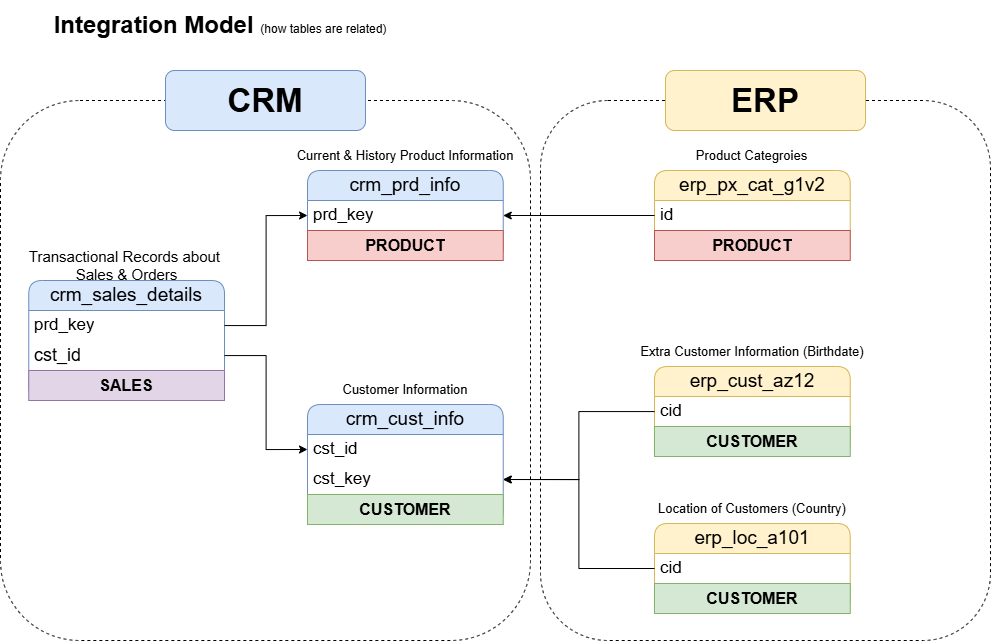

The diagram above was exported from draw.io. Its source (the exported page's mxGraphModel, read from the mxfile embedded in the PNG):
<mxGraphModel dx="1389" dy="835" grid="1" gridSize="10" guides="1" tooltips="1" connect="1" arrows="1" fold="1" page="1" pageScale="1" pageWidth="291" pageHeight="413" math="0" shadow="0">
  <root>
    <mxCell id="0" />
    <mxCell id="1" parent="0" />
    <mxCell id="VPHVi1NQ-fMP-lcT7Z0Q-49" value="" style="rounded=1;whiteSpace=wrap;html=1;fillColor=none;dashed=1;" parent="1" vertex="1">
      <mxGeometry x="639" y="153" width="450" height="540" as="geometry" />
    </mxCell>
    <mxCell id="VPHVi1NQ-fMP-lcT7Z0Q-44" value="" style="rounded=1;whiteSpace=wrap;html=1;fillColor=none;dashed=1;shadow=0;" parent="1" vertex="1">
      <mxGeometry x="99" y="153" width="530" height="540" as="geometry" />
    </mxCell>
    <mxCell id="VPHVi1NQ-fMP-lcT7Z0Q-1" value="Integration Model &lt;span style=&quot;font-weight: normal;&quot;&gt;&lt;font style=&quot;font-size: 12px;&quot;&gt;(how tables are related)&lt;/font&gt;&lt;/span&gt;" style="text;html=1;align=center;verticalAlign=middle;whiteSpace=wrap;rounded=0;fontSize=24;fontStyle=1" parent="1" vertex="1">
      <mxGeometry x="139" y="53" width="360" height="50" as="geometry" />
    </mxCell>
    <mxCell id="VPHVi1NQ-fMP-lcT7Z0Q-9" value="Current &amp;amp; History Product Information" style="text;html=1;align=center;verticalAlign=middle;whiteSpace=wrap;rounded=0;fontSize=13;" parent="1" vertex="1">
      <mxGeometry x="378.87" y="193" width="250" height="30" as="geometry" />
    </mxCell>
    <mxCell id="VPHVi1NQ-fMP-lcT7Z0Q-13" value="crm_sales_details" style="swimlane;fontStyle=0;childLayout=stackLayout;horizontal=1;startSize=30;horizontalStack=0;resizeParent=1;resizeParentMax=0;resizeLast=0;collapsible=1;marginBottom=0;whiteSpace=wrap;html=1;rounded=1;fillColor=#dae8fc;strokeColor=#6c8ebf;fontSize=19;" parent="1" vertex="1">
      <mxGeometry x="127.25" y="333" width="195.75" height="120" as="geometry" />
    </mxCell>
    <mxCell id="VPHVi1NQ-fMP-lcT7Z0Q-14" value="prd_key" style="text;strokeColor=none;fillColor=none;align=left;verticalAlign=middle;spacingLeft=4;spacingRight=4;overflow=hidden;points=[[0,0.5],[1,0.5]];portConstraint=eastwest;rotatable=0;whiteSpace=wrap;html=1;fontSize=17;" parent="VPHVi1NQ-fMP-lcT7Z0Q-13" vertex="1">
      <mxGeometry y="30" width="195.75" height="30" as="geometry" />
    </mxCell>
    <mxCell id="VPHVi1NQ-fMP-lcT7Z0Q-18" value="cst_id" style="text;strokeColor=none;fillColor=none;align=left;verticalAlign=middle;spacingLeft=4;spacingRight=4;overflow=hidden;points=[[0,0.5],[1,0.5]];portConstraint=eastwest;rotatable=0;whiteSpace=wrap;html=1;fontSize=18;" parent="VPHVi1NQ-fMP-lcT7Z0Q-13" vertex="1">
      <mxGeometry y="60" width="195.75" height="30" as="geometry" />
    </mxCell>
    <mxCell id="xjzFeo9ulfdC2DkK5kGL-7" value="SALES" style="text;html=1;strokeColor=#9673a6;fillColor=#e1d5e7;align=center;verticalAlign=middle;whiteSpace=wrap;overflow=hidden;fontSize=16;fontStyle=1" parent="VPHVi1NQ-fMP-lcT7Z0Q-13" vertex="1">
      <mxGeometry y="90" width="195.75" height="30" as="geometry" />
    </mxCell>
    <mxCell id="VPHVi1NQ-fMP-lcT7Z0Q-15" value="Transactional Records about&amp;nbsp;&lt;div&gt;Sales &amp;amp; Orders&lt;/div&gt;" style="text;html=1;align=center;verticalAlign=middle;whiteSpace=wrap;rounded=0;fontSize=15;" parent="1" vertex="1">
      <mxGeometry x="120.56" y="303" width="209.12" height="30" as="geometry" />
    </mxCell>
    <mxCell id="VPHVi1NQ-fMP-lcT7Z0Q-19" value="crm_prd_info" style="swimlane;fontStyle=0;childLayout=stackLayout;horizontal=1;startSize=30;horizontalStack=0;resizeParent=1;resizeParentMax=0;resizeLast=0;collapsible=1;marginBottom=0;whiteSpace=wrap;html=1;rounded=1;fillColor=#dae8fc;strokeColor=#6c8ebf;fontSize=19;" parent="1" vertex="1">
      <mxGeometry x="406" y="223" width="195.75" height="90" as="geometry" />
    </mxCell>
    <mxCell id="VPHVi1NQ-fMP-lcT7Z0Q-20" value="prd_key" style="text;strokeColor=none;fillColor=none;align=left;verticalAlign=middle;spacingLeft=4;spacingRight=4;overflow=hidden;points=[[0,0.5],[1,0.5]];portConstraint=eastwest;rotatable=0;whiteSpace=wrap;html=1;fontSize=17;" parent="VPHVi1NQ-fMP-lcT7Z0Q-19" vertex="1">
      <mxGeometry y="30" width="195.75" height="30" as="geometry" />
    </mxCell>
    <mxCell id="xjzFeo9ulfdC2DkK5kGL-1" value="PRODUCT" style="text;html=1;strokeColor=#b85450;fillColor=#f8cecc;align=center;verticalAlign=middle;whiteSpace=wrap;overflow=hidden;fontSize=16;fontStyle=1" parent="VPHVi1NQ-fMP-lcT7Z0Q-19" vertex="1">
      <mxGeometry y="60" width="195.75" height="30" as="geometry" />
    </mxCell>
    <mxCell id="VPHVi1NQ-fMP-lcT7Z0Q-22" value="Customer Information" style="text;html=1;align=center;verticalAlign=middle;whiteSpace=wrap;rounded=0;fontSize=13;" parent="1" vertex="1">
      <mxGeometry x="421.82" y="427" width="164.12" height="30" as="geometry" />
    </mxCell>
    <mxCell id="VPHVi1NQ-fMP-lcT7Z0Q-23" value="crm_cust_info" style="swimlane;fontStyle=0;childLayout=stackLayout;horizontal=1;startSize=30;horizontalStack=0;resizeParent=1;resizeParentMax=0;resizeLast=0;collapsible=1;marginBottom=0;whiteSpace=wrap;html=1;rounded=1;fillColor=#dae8fc;strokeColor=#6c8ebf;fontSize=19;" parent="1" vertex="1">
      <mxGeometry x="406" y="457" width="195.75" height="120" as="geometry" />
    </mxCell>
    <mxCell id="VPHVi1NQ-fMP-lcT7Z0Q-24" value="cst_id" style="text;strokeColor=none;fillColor=none;align=left;verticalAlign=middle;spacingLeft=4;spacingRight=4;overflow=hidden;points=[[0,0.5],[1,0.5]];portConstraint=eastwest;rotatable=0;whiteSpace=wrap;html=1;fontSize=17;" parent="VPHVi1NQ-fMP-lcT7Z0Q-23" vertex="1">
      <mxGeometry y="30" width="195.75" height="30" as="geometry" />
    </mxCell>
    <mxCell id="VPHVi1NQ-fMP-lcT7Z0Q-30" value="cst_key" style="text;strokeColor=none;fillColor=none;align=left;verticalAlign=middle;spacingLeft=4;spacingRight=4;overflow=hidden;points=[[0,0.5],[1,0.5]];portConstraint=eastwest;rotatable=0;whiteSpace=wrap;html=1;fontSize=17;" parent="VPHVi1NQ-fMP-lcT7Z0Q-23" vertex="1">
      <mxGeometry y="60" width="195.75" height="30" as="geometry" />
    </mxCell>
    <mxCell id="xjzFeo9ulfdC2DkK5kGL-3" value="CUSTOMER" style="text;html=1;strokeColor=#82b366;fillColor=#d5e8d4;align=center;verticalAlign=middle;whiteSpace=wrap;overflow=hidden;fontSize=16;fontStyle=1" parent="VPHVi1NQ-fMP-lcT7Z0Q-23" vertex="1">
      <mxGeometry y="90" width="195.75" height="30" as="geometry" />
    </mxCell>
    <mxCell id="VPHVi1NQ-fMP-lcT7Z0Q-25" style="edgeStyle=orthogonalEdgeStyle;rounded=0;orthogonalLoop=1;jettySize=auto;html=1;entryX=0;entryY=0.5;entryDx=0;entryDy=0;" parent="1" source="VPHVi1NQ-fMP-lcT7Z0Q-14" target="VPHVi1NQ-fMP-lcT7Z0Q-20" edge="1">
      <mxGeometry relative="1" as="geometry" />
    </mxCell>
    <mxCell id="VPHVi1NQ-fMP-lcT7Z0Q-26" style="edgeStyle=orthogonalEdgeStyle;rounded=0;orthogonalLoop=1;jettySize=auto;html=1;entryX=0;entryY=0.5;entryDx=0;entryDy=0;" parent="1" source="VPHVi1NQ-fMP-lcT7Z0Q-18" target="VPHVi1NQ-fMP-lcT7Z0Q-24" edge="1">
      <mxGeometry relative="1" as="geometry" />
    </mxCell>
    <mxCell id="VPHVi1NQ-fMP-lcT7Z0Q-27" value="erp_cust_az12" style="swimlane;fontStyle=0;childLayout=stackLayout;horizontal=1;startSize=30;horizontalStack=0;resizeParent=1;resizeParentMax=0;resizeLast=0;collapsible=1;marginBottom=0;whiteSpace=wrap;html=1;rounded=1;fillColor=#fff2cc;strokeColor=#d6b656;fontSize=19;" parent="1" vertex="1">
      <mxGeometry x="753" y="419" width="195.75" height="90" as="geometry" />
    </mxCell>
    <mxCell id="VPHVi1NQ-fMP-lcT7Z0Q-28" value="cid" style="text;strokeColor=none;fillColor=none;align=left;verticalAlign=middle;spacingLeft=4;spacingRight=4;overflow=hidden;points=[[0,0.5],[1,0.5]];portConstraint=eastwest;rotatable=0;whiteSpace=wrap;html=1;fontSize=17;" parent="VPHVi1NQ-fMP-lcT7Z0Q-27" vertex="1">
      <mxGeometry y="30" width="195.75" height="30" as="geometry" />
    </mxCell>
    <mxCell id="xjzFeo9ulfdC2DkK5kGL-5" value="CUSTOMER" style="text;html=1;strokeColor=#82b366;fillColor=#d5e8d4;align=center;verticalAlign=middle;whiteSpace=wrap;overflow=hidden;fontSize=16;fontStyle=1" parent="VPHVi1NQ-fMP-lcT7Z0Q-27" vertex="1">
      <mxGeometry y="60" width="195.75" height="30" as="geometry" />
    </mxCell>
    <mxCell id="VPHVi1NQ-fMP-lcT7Z0Q-29" value="Extra Customer Information (Birthdate)" style="text;html=1;align=center;verticalAlign=middle;whiteSpace=wrap;rounded=0;fontSize=13;" parent="1" vertex="1">
      <mxGeometry x="725.88" y="389" width="250" height="30" as="geometry" />
    </mxCell>
    <mxCell id="VPHVi1NQ-fMP-lcT7Z0Q-31" style="edgeStyle=orthogonalEdgeStyle;rounded=0;orthogonalLoop=1;jettySize=auto;html=1;entryX=1;entryY=0.5;entryDx=0;entryDy=0;" parent="1" source="VPHVi1NQ-fMP-lcT7Z0Q-28" target="VPHVi1NQ-fMP-lcT7Z0Q-30" edge="1">
      <mxGeometry relative="1" as="geometry" />
    </mxCell>
    <mxCell id="VPHVi1NQ-fMP-lcT7Z0Q-35" value="erp_loc_a101" style="swimlane;fontStyle=0;childLayout=stackLayout;horizontal=1;startSize=30;horizontalStack=0;resizeParent=1;resizeParentMax=0;resizeLast=0;collapsible=1;marginBottom=0;whiteSpace=wrap;html=1;rounded=1;fillColor=#fff2cc;strokeColor=#d6b656;fontSize=19;" parent="1" vertex="1">
      <mxGeometry x="753" y="576" width="195.75" height="90" as="geometry" />
    </mxCell>
    <mxCell id="VPHVi1NQ-fMP-lcT7Z0Q-36" value="cid" style="text;strokeColor=none;fillColor=none;align=left;verticalAlign=middle;spacingLeft=4;spacingRight=4;overflow=hidden;points=[[0,0.5],[1,0.5]];portConstraint=eastwest;rotatable=0;whiteSpace=wrap;html=1;fontSize=17;" parent="VPHVi1NQ-fMP-lcT7Z0Q-35" vertex="1">
      <mxGeometry y="30" width="195.75" height="30" as="geometry" />
    </mxCell>
    <mxCell id="xjzFeo9ulfdC2DkK5kGL-6" value="CUSTOMER" style="text;html=1;strokeColor=#82b366;fillColor=#d5e8d4;align=center;verticalAlign=middle;whiteSpace=wrap;overflow=hidden;fontSize=16;fontStyle=1" parent="VPHVi1NQ-fMP-lcT7Z0Q-35" vertex="1">
      <mxGeometry y="60" width="195.75" height="30" as="geometry" />
    </mxCell>
    <mxCell id="VPHVi1NQ-fMP-lcT7Z0Q-37" value="Location of Customers (Country)" style="text;html=1;align=center;verticalAlign=middle;whiteSpace=wrap;rounded=0;fontSize=13;" parent="1" vertex="1">
      <mxGeometry x="725.88" y="546" width="250" height="30" as="geometry" />
    </mxCell>
    <mxCell id="VPHVi1NQ-fMP-lcT7Z0Q-38" style="edgeStyle=orthogonalEdgeStyle;rounded=0;orthogonalLoop=1;jettySize=auto;html=1;entryX=1;entryY=0.5;entryDx=0;entryDy=0;" parent="1" source="VPHVi1NQ-fMP-lcT7Z0Q-36" target="VPHVi1NQ-fMP-lcT7Z0Q-30" edge="1">
      <mxGeometry relative="1" as="geometry" />
    </mxCell>
    <mxCell id="VPHVi1NQ-fMP-lcT7Z0Q-40" value="erp_px_cat_g1v2" style="swimlane;fontStyle=0;childLayout=stackLayout;horizontal=1;startSize=30;horizontalStack=0;resizeParent=1;resizeParentMax=0;resizeLast=0;collapsible=1;marginBottom=0;whiteSpace=wrap;html=1;rounded=1;fillColor=#fff2cc;strokeColor=#d6b656;fontSize=19;" parent="1" vertex="1">
      <mxGeometry x="753" y="223" width="195.75" height="90" as="geometry" />
    </mxCell>
    <mxCell id="VPHVi1NQ-fMP-lcT7Z0Q-41" value="id" style="text;strokeColor=none;fillColor=none;align=left;verticalAlign=middle;spacingLeft=4;spacingRight=4;overflow=hidden;points=[[0,0.5],[1,0.5]];portConstraint=eastwest;rotatable=0;whiteSpace=wrap;html=1;fontSize=17;" parent="VPHVi1NQ-fMP-lcT7Z0Q-40" vertex="1">
      <mxGeometry y="30" width="195.75" height="30" as="geometry" />
    </mxCell>
    <mxCell id="xjzFeo9ulfdC2DkK5kGL-2" value="PRODUCT" style="text;html=1;strokeColor=#b85450;fillColor=#f8cecc;align=center;verticalAlign=middle;whiteSpace=wrap;overflow=hidden;fontSize=16;fontStyle=1" parent="VPHVi1NQ-fMP-lcT7Z0Q-40" vertex="1">
      <mxGeometry y="60" width="195.75" height="30" as="geometry" />
    </mxCell>
    <mxCell id="VPHVi1NQ-fMP-lcT7Z0Q-42" value="Product Categroies" style="text;html=1;align=center;verticalAlign=middle;whiteSpace=wrap;rounded=0;fontSize=13;" parent="1" vertex="1">
      <mxGeometry x="769.3199999999999" y="193" width="163.12" height="30" as="geometry" />
    </mxCell>
    <mxCell id="VPHVi1NQ-fMP-lcT7Z0Q-43" style="edgeStyle=orthogonalEdgeStyle;rounded=0;orthogonalLoop=1;jettySize=auto;html=1;entryX=1;entryY=0.5;entryDx=0;entryDy=0;" parent="1" source="VPHVi1NQ-fMP-lcT7Z0Q-41" target="VPHVi1NQ-fMP-lcT7Z0Q-20" edge="1">
      <mxGeometry relative="1" as="geometry" />
    </mxCell>
    <mxCell id="VPHVi1NQ-fMP-lcT7Z0Q-45" value="CRM" style="rounded=1;whiteSpace=wrap;html=1;fontSize=33;fontStyle=1;fillColor=#dae8fc;strokeColor=#6c8ebf;" parent="1" vertex="1">
      <mxGeometry x="264" y="123" width="200" height="60" as="geometry" />
    </mxCell>
    <mxCell id="VPHVi1NQ-fMP-lcT7Z0Q-50" value="ERP" style="rounded=1;whiteSpace=wrap;html=1;fontSize=33;fontStyle=1;fillColor=#fff2cc;strokeColor=#d6b656;" parent="1" vertex="1">
      <mxGeometry x="764" y="123" width="200" height="60" as="geometry" />
    </mxCell>
  </root>
</mxGraphModel>